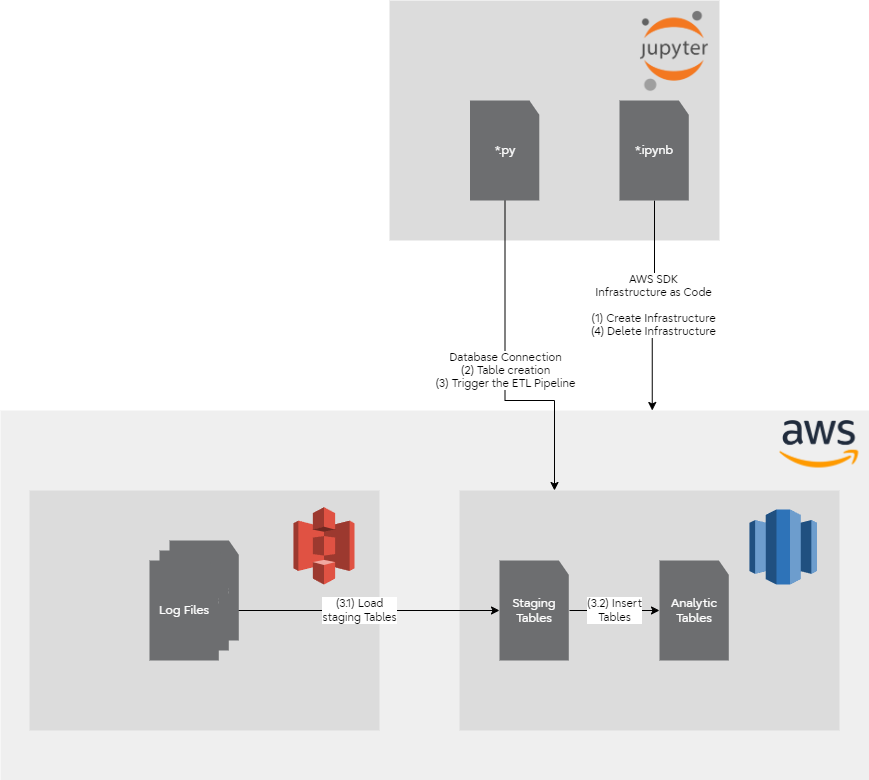

The diagram above was exported from draw.io. Its source (the exported page's mxGraphModel, read from the mxfile embedded in the PNG):
<mxGraphModel dx="1773" dy="1862" grid="1" gridSize="10" guides="1" tooltips="1" connect="1" arrows="1" fold="1" page="1" pageScale="1" pageWidth="1169" pageHeight="827" math="0" shadow="0">
  <root>
    <mxCell id="0" />
    <mxCell id="1" parent="0" />
    <mxCell id="uAgly9Lhiv8JSXvClPm--22" value="" style="rounded=0;whiteSpace=wrap;html=1;strokeColor=none;strokeWidth=0;fontFamily=Fujitsu Infinity Pro;fontColor=#ffffff;fillColor=#efefef;" vertex="1" parent="1">
      <mxGeometry x="261" y="80" width="869" height="370" as="geometry" />
    </mxCell>
    <mxCell id="uAgly9Lhiv8JSXvClPm--1" value="" style="rounded=0;whiteSpace=wrap;html=1;strokeColor=none;strokeWidth=0;fontFamily=Fujitsu Infinity Pro;fontColor=#ffffff;fillColor=#dcdcdc;" vertex="1" parent="1">
      <mxGeometry x="720" y="160" width="380" height="240" as="geometry" />
    </mxCell>
    <mxCell id="uAgly9Lhiv8JSXvClPm--2" value="" style="rounded=0;whiteSpace=wrap;html=1;strokeColor=none;strokeWidth=0;fontFamily=Fujitsu Infinity Pro;fontColor=#ffffff;fillColor=#dcdcdc;" vertex="1" parent="1">
      <mxGeometry x="290" y="160" width="350" height="240" as="geometry" />
    </mxCell>
    <mxCell id="uAgly9Lhiv8JSXvClPm--3" value="" style="outlineConnect=0;dashed=0;verticalLabelPosition=bottom;verticalAlign=top;align=center;html=1;shape=mxgraph.aws3.s3;fillColor=#E05243;gradientColor=none;strokeColor=#000000;strokeWidth=0;fontFamily=Fujitsu Infinity Pro;fontColor=#ffffff;" vertex="1" parent="1">
      <mxGeometry x="554" y="176.68" width="61" height="77.32" as="geometry" />
    </mxCell>
    <mxCell id="uAgly9Lhiv8JSXvClPm--4" value="" style="outlineConnect=0;dashed=0;verticalLabelPosition=bottom;verticalAlign=top;align=center;html=1;shape=mxgraph.aws3.redshift;fillColor=#2E73B8;gradientColor=none;strokeColor=#000000;strokeWidth=0;fontFamily=Fujitsu Infinity Pro;fontColor=#ffffff;" vertex="1" parent="1">
      <mxGeometry x="1010" y="179" width="67.5" height="75" as="geometry" />
    </mxCell>
    <mxCell id="uAgly9Lhiv8JSXvClPm--25" value="(3.1) Load&lt;br&gt;staging Tables" style="edgeStyle=orthogonalEdgeStyle;rounded=0;orthogonalLoop=1;jettySize=auto;html=1;exitX=1;exitY=0.5;exitDx=0;exitDy=0;exitPerimeter=0;strokeColor=#000000;fontFamily=Fujitsu Infinity Pro;fontColor=#000000;fillColor=#0C7CDA;" edge="1" parent="1" source="uAgly9Lhiv8JSXvClPm--5" target="uAgly9Lhiv8JSXvClPm--20">
      <mxGeometry relative="1" as="geometry" />
    </mxCell>
    <mxCell id="uAgly9Lhiv8JSXvClPm--6" value="" style="rounded=0;whiteSpace=wrap;html=1;strokeColor=none;strokeWidth=0;fontFamily=Fujitsu Infinity Pro;fontColor=#ffffff;fillColor=#dcdcdc;" vertex="1" parent="1">
      <mxGeometry x="650" y="-330" width="330" height="240" as="geometry" />
    </mxCell>
    <mxCell id="uAgly9Lhiv8JSXvClPm--17" value="" style="shape=image;verticalLabelPosition=bottom;labelBackgroundColor=default;verticalAlign=top;aspect=fixed;imageAspect=0;image=https://upload.wikimedia.org/wikipedia/commons/thumb/3/38/Jupyter_logo.svg/1200px-Jupyter_logo.svg.png;" vertex="1" parent="1">
      <mxGeometry x="900" y="-320" width="70" height="81.07" as="geometry" />
    </mxCell>
    <mxCell id="uAgly9Lhiv8JSXvClPm--24" value="AWS SDK&lt;br&gt;Infrastructure as Code&lt;br&gt;&lt;br&gt;(1) Create Infrastructure&lt;br&gt;(4) Delete Infrastructure" style="edgeStyle=orthogonalEdgeStyle;rounded=0;orthogonalLoop=1;jettySize=auto;html=1;exitX=0.5;exitY=1;exitDx=0;exitDy=0;exitPerimeter=0;entryX=0.75;entryY=0;entryDx=0;entryDy=0;strokeColor=#000000;fontFamily=Fujitsu Infinity Pro;fontColor=#000000;fillColor=#0C7CDA;" edge="1" parent="1" source="uAgly9Lhiv8JSXvClPm--18" target="uAgly9Lhiv8JSXvClPm--22">
      <mxGeometry relative="1" as="geometry" />
    </mxCell>
    <mxCell id="uAgly9Lhiv8JSXvClPm--18" value="*.ipynb" style="whiteSpace=wrap;html=1;shape=mxgraph.basic.document;strokeColor=none;strokeWidth=0;fontFamily=Fujitsu Infinity Pro;fontColor=#ffffff;fillColor=#6d6e70;" vertex="1" parent="1">
      <mxGeometry x="880" y="-230" width="70" height="100" as="geometry" />
    </mxCell>
    <mxCell id="uAgly9Lhiv8JSXvClPm--27" value="Database Connection&lt;br&gt;(2) Table creation&lt;br&gt;(3) Trigger the ETL Pipeline" style="edgeStyle=orthogonalEdgeStyle;rounded=0;orthogonalLoop=1;jettySize=auto;html=1;strokeColor=#000000;fontFamily=Fujitsu Infinity Pro;fontColor=#000000;fillColor=#0C7CDA;entryX=0.25;entryY=0;entryDx=0;entryDy=0;" edge="1" parent="1" source="uAgly9Lhiv8JSXvClPm--19" target="uAgly9Lhiv8JSXvClPm--1">
      <mxGeometry relative="1" as="geometry">
        <Array as="points">
          <mxPoint x="766" y="70" />
          <mxPoint x="815" y="70" />
        </Array>
      </mxGeometry>
    </mxCell>
    <mxCell id="uAgly9Lhiv8JSXvClPm--19" value="*.py" style="whiteSpace=wrap;html=1;shape=mxgraph.basic.document;strokeColor=none;strokeWidth=0;fontFamily=Fujitsu Infinity Pro;fontColor=#ffffff;fillColor=#6d6e70;" vertex="1" parent="1">
      <mxGeometry x="730.5" y="-230" width="70" height="100" as="geometry" />
    </mxCell>
    <mxCell id="uAgly9Lhiv8JSXvClPm--26" value="(3.2) Insert&lt;br&gt;Tables" style="edgeStyle=orthogonalEdgeStyle;rounded=0;orthogonalLoop=1;jettySize=auto;html=1;entryX=0;entryY=0.5;entryDx=0;entryDy=0;entryPerimeter=0;strokeColor=#000000;fontFamily=Fujitsu Infinity Pro;fontColor=#000000;fillColor=#0C7CDA;" edge="1" parent="1" source="uAgly9Lhiv8JSXvClPm--20" target="uAgly9Lhiv8JSXvClPm--21">
      <mxGeometry relative="1" as="geometry" />
    </mxCell>
    <mxCell id="uAgly9Lhiv8JSXvClPm--20" value="Staging Tables" style="whiteSpace=wrap;html=1;shape=mxgraph.basic.document;strokeColor=none;strokeWidth=0;fontFamily=Fujitsu Infinity Pro;fontColor=#ffffff;fillColor=#6d6e70;" vertex="1" parent="1">
      <mxGeometry x="760" y="230" width="70" height="100" as="geometry" />
    </mxCell>
    <mxCell id="uAgly9Lhiv8JSXvClPm--21" value="Analytic Tables" style="whiteSpace=wrap;html=1;shape=mxgraph.basic.document;strokeColor=none;strokeWidth=0;fontFamily=Fujitsu Infinity Pro;fontColor=#ffffff;fillColor=#6d6e70;" vertex="1" parent="1">
      <mxGeometry x="920" y="230" width="70" height="100" as="geometry" />
    </mxCell>
    <mxCell id="uAgly9Lhiv8JSXvClPm--23" value="" style="shape=image;verticalLabelPosition=bottom;labelBackgroundColor=default;verticalAlign=top;aspect=fixed;imageAspect=0;image=https://upload.wikimedia.org/wikipedia/commons/thumb/9/93/Amazon_Web_Services_Logo.svg/1280px-Amazon_Web_Services_Logo.svg.png;" vertex="1" parent="1">
      <mxGeometry x="1040" y="90" width="79.52" height="47.56" as="geometry" />
    </mxCell>
    <mxCell id="uAgly9Lhiv8JSXvClPm--29" value="Log Files" style="whiteSpace=wrap;html=1;shape=mxgraph.basic.document;strokeColor=none;strokeWidth=0;fontFamily=Fujitsu Infinity Pro;fontColor=#ffffff;fillColor=#6d6e70;" vertex="1" parent="1">
      <mxGeometry x="430" y="210" width="70" height="100" as="geometry" />
    </mxCell>
    <mxCell id="uAgly9Lhiv8JSXvClPm--28" value="Log Files" style="whiteSpace=wrap;html=1;shape=mxgraph.basic.document;strokeColor=none;strokeWidth=0;fontFamily=Fujitsu Infinity Pro;fontColor=#ffffff;fillColor=#6d6e70;" vertex="1" parent="1">
      <mxGeometry x="420" y="220" width="70" height="100" as="geometry" />
    </mxCell>
    <mxCell id="uAgly9Lhiv8JSXvClPm--5" value="Log Files" style="whiteSpace=wrap;html=1;shape=mxgraph.basic.document;strokeColor=none;strokeWidth=0;fontFamily=Fujitsu Infinity Pro;fontColor=#ffffff;fillColor=#6d6e70;" vertex="1" parent="1">
      <mxGeometry x="410" y="230" width="70" height="100" as="geometry" />
    </mxCell>
  </root>
</mxGraphModel>